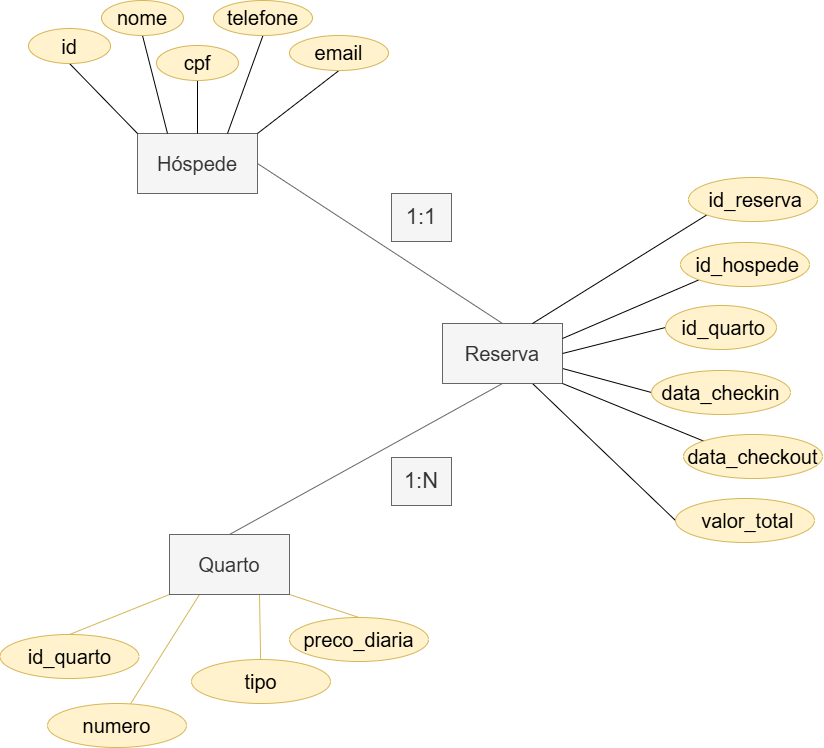

The diagram above was exported from draw.io. Its source (the exported page's mxGraphModel, read from the mxfile embedded in the PNG):
<mxGraphModel dx="1489" dy="803" grid="0" gridSize="10" guides="1" tooltips="1" connect="1" arrows="1" fold="1" page="1" pageScale="1" pageWidth="827" pageHeight="1169" math="0" shadow="0">
  <root>
    <mxCell id="0" />
    <mxCell id="1" parent="0" />
    <mxCell id="cyD6Iv-NYVhz8E0irJQq-37" style="rounded=0;orthogonalLoop=1;jettySize=auto;html=1;exitX=1;exitY=0.5;exitDx=0;exitDy=0;endArrow=none;endFill=0;entryX=0.5;entryY=0;entryDx=0;entryDy=0;fillColor=#f5f5f5;strokeColor=#666666;" edge="1" parent="1" source="cyD6Iv-NYVhz8E0irJQq-1" target="cyD6Iv-NYVhz8E0irJQq-2">
      <mxGeometry relative="1" as="geometry" />
    </mxCell>
    <mxCell id="cyD6Iv-NYVhz8E0irJQq-1" value="&lt;font style=&quot;font-size: 20px;&quot;&gt;Hóspede&lt;/font&gt;" style="rounded=0;whiteSpace=wrap;html=1;fillColor=#f5f5f5;fontColor=#333333;strokeColor=#666666;" vertex="1" parent="1">
      <mxGeometry x="191" y="248" width="120" height="60" as="geometry" />
    </mxCell>
    <mxCell id="cyD6Iv-NYVhz8E0irJQq-24" style="rounded=0;orthogonalLoop=1;jettySize=auto;html=1;exitX=1;exitY=0.75;exitDx=0;exitDy=0;entryX=0;entryY=0.5;entryDx=0;entryDy=0;endArrow=none;endFill=0;" edge="1" parent="1" source="cyD6Iv-NYVhz8E0irJQq-2" target="cyD6Iv-NYVhz8E0irJQq-22">
      <mxGeometry relative="1" as="geometry" />
    </mxCell>
    <mxCell id="cyD6Iv-NYVhz8E0irJQq-28" style="rounded=0;orthogonalLoop=1;jettySize=auto;html=1;exitX=0.75;exitY=1;exitDx=0;exitDy=0;entryX=0;entryY=0.5;entryDx=0;entryDy=0;endArrow=none;endFill=0;" edge="1" parent="1" source="cyD6Iv-NYVhz8E0irJQq-2" target="cyD6Iv-NYVhz8E0irJQq-27">
      <mxGeometry relative="1" as="geometry" />
    </mxCell>
    <mxCell id="cyD6Iv-NYVhz8E0irJQq-38" style="rounded=0;orthogonalLoop=1;jettySize=auto;html=1;exitX=0.5;exitY=1;exitDx=0;exitDy=0;entryX=0.5;entryY=0;entryDx=0;entryDy=0;endArrow=none;endFill=0;fillColor=#f5f5f5;strokeColor=#666666;" edge="1" parent="1" source="cyD6Iv-NYVhz8E0irJQq-2" target="cyD6Iv-NYVhz8E0irJQq-4">
      <mxGeometry relative="1" as="geometry" />
    </mxCell>
    <mxCell id="cyD6Iv-NYVhz8E0irJQq-2" value="&lt;font style=&quot;font-size: 20px;&quot;&gt;Reserva&lt;/font&gt;" style="rounded=0;whiteSpace=wrap;html=1;fillColor=#f5f5f5;fontColor=#333333;strokeColor=#666666;" vertex="1" parent="1">
      <mxGeometry x="496" y="438" width="120" height="60" as="geometry" />
    </mxCell>
    <mxCell id="cyD6Iv-NYVhz8E0irJQq-30" style="rounded=0;orthogonalLoop=1;jettySize=auto;html=1;exitX=0;exitY=1;exitDx=0;exitDy=0;entryX=0.5;entryY=0;entryDx=0;entryDy=0;endArrow=none;endFill=0;fillColor=#fff2cc;strokeColor=#d6b656;" edge="1" parent="1" source="cyD6Iv-NYVhz8E0irJQq-4" target="cyD6Iv-NYVhz8E0irJQq-29">
      <mxGeometry relative="1" as="geometry" />
    </mxCell>
    <mxCell id="cyD6Iv-NYVhz8E0irJQq-32" style="rounded=0;orthogonalLoop=1;jettySize=auto;html=1;exitX=0.25;exitY=1;exitDx=0;exitDy=0;endArrow=none;endFill=0;fillColor=#fff2cc;strokeColor=#d6b656;" edge="1" parent="1" source="cyD6Iv-NYVhz8E0irJQq-4" target="cyD6Iv-NYVhz8E0irJQq-31">
      <mxGeometry relative="1" as="geometry" />
    </mxCell>
    <mxCell id="cyD6Iv-NYVhz8E0irJQq-34" style="rounded=0;orthogonalLoop=1;jettySize=auto;html=1;exitX=0.75;exitY=1;exitDx=0;exitDy=0;endArrow=none;endFill=0;fillColor=#fff2cc;strokeColor=#d6b656;" edge="1" parent="1" source="cyD6Iv-NYVhz8E0irJQq-4" target="cyD6Iv-NYVhz8E0irJQq-33">
      <mxGeometry relative="1" as="geometry" />
    </mxCell>
    <mxCell id="cyD6Iv-NYVhz8E0irJQq-36" style="rounded=0;orthogonalLoop=1;jettySize=auto;html=1;exitX=1;exitY=1;exitDx=0;exitDy=0;entryX=0.5;entryY=0;entryDx=0;entryDy=0;endArrow=none;endFill=0;fillColor=#fff2cc;strokeColor=#d6b656;" edge="1" parent="1" source="cyD6Iv-NYVhz8E0irJQq-4" target="cyD6Iv-NYVhz8E0irJQq-35">
      <mxGeometry relative="1" as="geometry" />
    </mxCell>
    <mxCell id="cyD6Iv-NYVhz8E0irJQq-4" value="&lt;font style=&quot;font-size: 20px;&quot;&gt;Quarto&lt;/font&gt;" style="rounded=0;whiteSpace=wrap;html=1;fillColor=#f5f5f5;fontColor=#333333;strokeColor=#666666;" vertex="1" parent="1">
      <mxGeometry x="223" y="649" width="120" height="60" as="geometry" />
    </mxCell>
    <mxCell id="cyD6Iv-NYVhz8E0irJQq-6" style="rounded=0;orthogonalLoop=1;jettySize=auto;html=1;exitX=0.5;exitY=1;exitDx=0;exitDy=0;entryX=0;entryY=0;entryDx=0;entryDy=0;endArrow=none;endFill=0;" edge="1" parent="1" source="cyD6Iv-NYVhz8E0irJQq-5" target="cyD6Iv-NYVhz8E0irJQq-1">
      <mxGeometry relative="1" as="geometry" />
    </mxCell>
    <mxCell id="cyD6Iv-NYVhz8E0irJQq-5" value="&lt;font style=&quot;font-size: 20px;&quot;&gt;id&lt;/font&gt;" style="ellipse;whiteSpace=wrap;html=1;fillColor=#fff2cc;strokeColor=#d6b656;" vertex="1" parent="1">
      <mxGeometry x="82" y="143" width="82" height="35" as="geometry" />
    </mxCell>
    <mxCell id="cyD6Iv-NYVhz8E0irJQq-8" style="rounded=0;orthogonalLoop=1;jettySize=auto;html=1;exitX=0.5;exitY=1;exitDx=0;exitDy=0;entryX=0.25;entryY=0;entryDx=0;entryDy=0;startArrow=none;startFill=0;endArrow=none;endFill=0;" edge="1" parent="1" source="cyD6Iv-NYVhz8E0irJQq-7" target="cyD6Iv-NYVhz8E0irJQq-1">
      <mxGeometry relative="1" as="geometry" />
    </mxCell>
    <mxCell id="cyD6Iv-NYVhz8E0irJQq-7" value="&lt;font style=&quot;font-size: 20px;&quot;&gt;nome&lt;/font&gt;" style="ellipse;whiteSpace=wrap;html=1;fillColor=#fff2cc;strokeColor=#d6b656;" vertex="1" parent="1">
      <mxGeometry x="155" y="115" width="82" height="35" as="geometry" />
    </mxCell>
    <mxCell id="cyD6Iv-NYVhz8E0irJQq-10" style="rounded=0;orthogonalLoop=1;jettySize=auto;html=1;exitX=0.5;exitY=1;exitDx=0;exitDy=0;entryX=0.5;entryY=0;entryDx=0;entryDy=0;endArrow=none;endFill=0;" edge="1" parent="1" source="cyD6Iv-NYVhz8E0irJQq-9" target="cyD6Iv-NYVhz8E0irJQq-1">
      <mxGeometry relative="1" as="geometry" />
    </mxCell>
    <mxCell id="cyD6Iv-NYVhz8E0irJQq-9" value="&lt;font style=&quot;font-size: 20px;&quot;&gt;cpf&lt;/font&gt;" style="ellipse;whiteSpace=wrap;html=1;fillColor=#fff2cc;strokeColor=#d6b656;" vertex="1" parent="1">
      <mxGeometry x="210" y="160" width="82" height="35" as="geometry" />
    </mxCell>
    <mxCell id="cyD6Iv-NYVhz8E0irJQq-12" style="rounded=0;orthogonalLoop=1;jettySize=auto;html=1;exitX=0.5;exitY=1;exitDx=0;exitDy=0;entryX=0.75;entryY=0;entryDx=0;entryDy=0;endArrow=none;endFill=0;" edge="1" parent="1" source="cyD6Iv-NYVhz8E0irJQq-11" target="cyD6Iv-NYVhz8E0irJQq-1">
      <mxGeometry relative="1" as="geometry" />
    </mxCell>
    <mxCell id="cyD6Iv-NYVhz8E0irJQq-11" value="&lt;font style=&quot;font-size: 20px;&quot;&gt;telefone&lt;/font&gt;" style="ellipse;whiteSpace=wrap;html=1;fillColor=#fff2cc;strokeColor=#d6b656;" vertex="1" parent="1">
      <mxGeometry x="267" y="115" width="99" height="35" as="geometry" />
    </mxCell>
    <mxCell id="cyD6Iv-NYVhz8E0irJQq-15" style="rounded=0;orthogonalLoop=1;jettySize=auto;html=1;exitX=0.5;exitY=1;exitDx=0;exitDy=0;entryX=1;entryY=0;entryDx=0;entryDy=0;endArrow=none;endFill=0;" edge="1" parent="1" source="cyD6Iv-NYVhz8E0irJQq-13" target="cyD6Iv-NYVhz8E0irJQq-1">
      <mxGeometry relative="1" as="geometry" />
    </mxCell>
    <mxCell id="cyD6Iv-NYVhz8E0irJQq-13" value="&lt;font style=&quot;font-size: 20px;&quot;&gt;email&lt;/font&gt;" style="ellipse;whiteSpace=wrap;html=1;fillColor=#fff2cc;strokeColor=#d6b656;" vertex="1" parent="1">
      <mxGeometry x="343" y="150" width="99" height="35" as="geometry" />
    </mxCell>
    <mxCell id="cyD6Iv-NYVhz8E0irJQq-17" style="rounded=0;orthogonalLoop=1;jettySize=auto;html=1;exitX=0;exitY=1;exitDx=0;exitDy=0;entryX=0.75;entryY=0;entryDx=0;entryDy=0;endArrow=none;endFill=0;" edge="1" parent="1" source="cyD6Iv-NYVhz8E0irJQq-16" target="cyD6Iv-NYVhz8E0irJQq-2">
      <mxGeometry relative="1" as="geometry" />
    </mxCell>
    <mxCell id="cyD6Iv-NYVhz8E0irJQq-16" value="&lt;font style=&quot;font-size: 20px;&quot;&gt;&amp;nbsp;id_reserva&lt;/font&gt;" style="ellipse;whiteSpace=wrap;html=1;fillColor=#fff2cc;strokeColor=#d6b656;" vertex="1" parent="1">
      <mxGeometry x="742" y="292" width="129" height="44" as="geometry" />
    </mxCell>
    <mxCell id="cyD6Iv-NYVhz8E0irJQq-19" style="rounded=0;orthogonalLoop=1;jettySize=auto;html=1;exitX=0;exitY=1;exitDx=0;exitDy=0;entryX=1;entryY=0.25;entryDx=0;entryDy=0;endArrow=none;endFill=0;" edge="1" parent="1" source="cyD6Iv-NYVhz8E0irJQq-18" target="cyD6Iv-NYVhz8E0irJQq-2">
      <mxGeometry relative="1" as="geometry" />
    </mxCell>
    <mxCell id="cyD6Iv-NYVhz8E0irJQq-18" value="&lt;font style=&quot;font-size: 20px;&quot;&gt;&amp;nbsp;id_hospede&lt;/font&gt;" style="ellipse;whiteSpace=wrap;html=1;fillColor=#fff2cc;strokeColor=#d6b656;" vertex="1" parent="1">
      <mxGeometry x="734" y="357" width="129" height="44" as="geometry" />
    </mxCell>
    <mxCell id="cyD6Iv-NYVhz8E0irJQq-21" style="rounded=0;orthogonalLoop=1;jettySize=auto;html=1;exitX=0;exitY=0.5;exitDx=0;exitDy=0;entryX=1;entryY=0.5;entryDx=0;entryDy=0;endArrow=none;endFill=0;" edge="1" parent="1" source="cyD6Iv-NYVhz8E0irJQq-20" target="cyD6Iv-NYVhz8E0irJQq-2">
      <mxGeometry relative="1" as="geometry" />
    </mxCell>
    <mxCell id="cyD6Iv-NYVhz8E0irJQq-20" value="&lt;font style=&quot;font-size: 20px;&quot;&gt;&amp;nbsp;id_quarto&lt;/font&gt;" style="ellipse;whiteSpace=wrap;html=1;fillColor=#fff2cc;strokeColor=#d6b656;" vertex="1" parent="1">
      <mxGeometry x="719" y="420" width="111" height="44" as="geometry" />
    </mxCell>
    <mxCell id="cyD6Iv-NYVhz8E0irJQq-22" value="&lt;font style=&quot;font-size: 20px;&quot;&gt;data_checkin&lt;/font&gt;" style="ellipse;whiteSpace=wrap;html=1;fillColor=#fff2cc;strokeColor=#d6b656;" vertex="1" parent="1">
      <mxGeometry x="705" y="485" width="139" height="44" as="geometry" />
    </mxCell>
    <mxCell id="cyD6Iv-NYVhz8E0irJQq-26" style="rounded=0;orthogonalLoop=1;jettySize=auto;html=1;exitX=0;exitY=0;exitDx=0;exitDy=0;entryX=1;entryY=1;entryDx=0;entryDy=0;endArrow=none;endFill=0;" edge="1" parent="1" source="cyD6Iv-NYVhz8E0irJQq-25" target="cyD6Iv-NYVhz8E0irJQq-2">
      <mxGeometry relative="1" as="geometry" />
    </mxCell>
    <mxCell id="cyD6Iv-NYVhz8E0irJQq-25" value="&lt;font style=&quot;font-size: 20px;&quot;&gt;data_checkout&lt;/font&gt;" style="ellipse;whiteSpace=wrap;html=1;fillColor=#fff2cc;strokeColor=#d6b656;" vertex="1" parent="1">
      <mxGeometry x="737" y="549" width="139" height="44" as="geometry" />
    </mxCell>
    <mxCell id="cyD6Iv-NYVhz8E0irJQq-27" value="&lt;font style=&quot;font-size: 20px;&quot;&gt;&amp;nbsp;valor_total&lt;/font&gt;" style="ellipse;whiteSpace=wrap;html=1;fillColor=#fff2cc;strokeColor=#d6b656;" vertex="1" parent="1">
      <mxGeometry x="729" y="613" width="139" height="44" as="geometry" />
    </mxCell>
    <mxCell id="cyD6Iv-NYVhz8E0irJQq-29" value="&lt;font style=&quot;font-size: 20px;&quot;&gt;id_quarto&lt;/font&gt;" style="ellipse;whiteSpace=wrap;html=1;fillColor=#fff2cc;strokeColor=#d6b656;" vertex="1" parent="1">
      <mxGeometry x="53.5" y="749" width="139" height="44" as="geometry" />
    </mxCell>
    <mxCell id="cyD6Iv-NYVhz8E0irJQq-31" value="&lt;font style=&quot;font-size: 20px;&quot;&gt;numero&lt;/font&gt;" style="ellipse;whiteSpace=wrap;html=1;fillColor=#fff2cc;strokeColor=#d6b656;" vertex="1" parent="1">
      <mxGeometry x="101" y="818" width="139" height="44" as="geometry" />
    </mxCell>
    <mxCell id="cyD6Iv-NYVhz8E0irJQq-33" value="&lt;font style=&quot;font-size: 20px;&quot;&gt;tipo&lt;/font&gt;" style="ellipse;whiteSpace=wrap;html=1;fillColor=#fff2cc;strokeColor=#d6b656;" vertex="1" parent="1">
      <mxGeometry x="245" y="774" width="139" height="44" as="geometry" />
    </mxCell>
    <mxCell id="cyD6Iv-NYVhz8E0irJQq-35" value="&lt;font style=&quot;font-size: 20px;&quot;&gt;preco_diaria&lt;/font&gt;" style="ellipse;whiteSpace=wrap;html=1;fillColor=#fff2cc;strokeColor=#d6b656;" vertex="1" parent="1">
      <mxGeometry x="343" y="732" width="139" height="44" as="geometry" />
    </mxCell>
    <mxCell id="cyD6Iv-NYVhz8E0irJQq-39" value="&lt;font style=&quot;font-size: 22px;&quot;&gt;1:N&lt;/font&gt;" style="text;html=1;whiteSpace=wrap;strokeColor=#666666;fillColor=#f5f5f5;align=center;verticalAlign=middle;rounded=0;fontColor=#333333;" vertex="1" parent="1">
      <mxGeometry x="445" y="572" width="60" height="48" as="geometry" />
    </mxCell>
    <mxCell id="cyD6Iv-NYVhz8E0irJQq-41" value="&lt;font style=&quot;font-size: 22px;&quot;&gt;1:1&lt;/font&gt;" style="text;html=1;whiteSpace=wrap;strokeColor=#666666;fillColor=#f5f5f5;align=center;verticalAlign=middle;rounded=0;fontColor=#333333;" vertex="1" parent="1">
      <mxGeometry x="445" y="308" width="60" height="48" as="geometry" />
    </mxCell>
  </root>
</mxGraphModel>